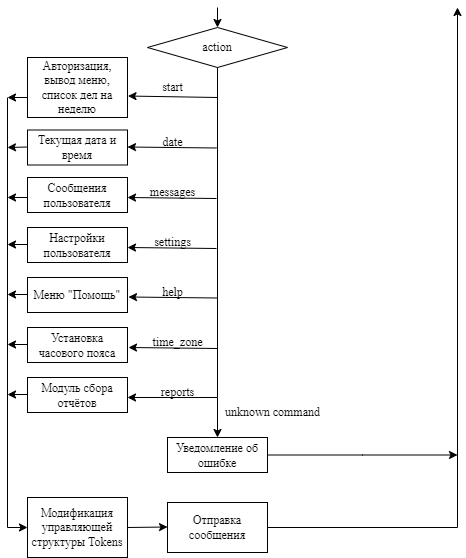

The diagram above was exported from draw.io. Its source (the exported page's mxGraphModel, read from the mxfile embedded in the PNG):
<mxGraphModel dx="1194" dy="728" grid="1" gridSize="10" guides="1" tooltips="1" connect="1" arrows="1" fold="1" page="1" pageScale="1" pageWidth="1100" pageHeight="850" background="none" math="0" shadow="0">
  <root>
    <mxCell id="0" />
    <mxCell id="1" parent="0" />
    <mxCell id="GydJiVa6w5yHV-AoEWcU-37" value="" style="edgeStyle=segmentEdgeStyle;endArrow=classic;html=1;curved=0;rounded=0;endSize=6;startSize=6;exitX=1;exitY=0.5;exitDx=0;exitDy=0;" parent="1" source="GydJiVa6w5yHV-AoEWcU-51" edge="1">
      <mxGeometry width="50" height="50" relative="1" as="geometry">
        <mxPoint x="740" y="740" as="sourcePoint" />
        <mxPoint x="790" y="810" as="targetPoint" />
        <Array as="points">
          <mxPoint x="790" y="1330" />
        </Array>
      </mxGeometry>
    </mxCell>
    <mxCell id="GydJiVa6w5yHV-AoEWcU-51" value="&lt;font style=&quot;font-size: 12px;&quot; face=&quot;Times New Roman&quot;&gt;Отправка сообщения&lt;/font&gt;" style="rounded=0;whiteSpace=wrap;html=1;" parent="1" vertex="1">
      <mxGeometry x="500" y="1305" width="100" height="50" as="geometry" />
    </mxCell>
    <mxCell id="DsWHekYgy49XnMRuWNNR-1" value="&lt;font face=&quot;Times New Roman&quot;&gt;action&lt;/font&gt;" style="rhombus;whiteSpace=wrap;html=1;" parent="1" vertex="1">
      <mxGeometry x="480" y="830" width="140" height="40" as="geometry" />
    </mxCell>
    <mxCell id="DsWHekYgy49XnMRuWNNR-2" value="" style="endArrow=classic;html=1;rounded=0;" parent="1" edge="1">
      <mxGeometry width="50" height="50" relative="1" as="geometry">
        <mxPoint x="550" y="810" as="sourcePoint" />
        <mxPoint x="550" y="830" as="targetPoint" />
      </mxGeometry>
    </mxCell>
    <mxCell id="DsWHekYgy49XnMRuWNNR-4" value="&lt;font face=&quot;Times New Roman&quot;&gt;Авторизация, вывод меню, список дел на неделю&lt;/font&gt;" style="rounded=0;whiteSpace=wrap;html=1;" parent="1" vertex="1">
      <mxGeometry x="360" y="860" width="100" height="60" as="geometry" />
    </mxCell>
    <mxCell id="DsWHekYgy49XnMRuWNNR-5" value="&lt;font face=&quot;Times New Roman&quot;&gt;start&lt;/font&gt;" style="text;html=1;align=center;verticalAlign=middle;resizable=0;points=[];autosize=1;strokeColor=none;fillColor=none;" parent="1" vertex="1">
      <mxGeometry x="485" y="875" width="40" height="30" as="geometry" />
    </mxCell>
    <mxCell id="DsWHekYgy49XnMRuWNNR-6" value="&lt;font face=&quot;Times New Roman&quot;&gt;date&lt;/font&gt;" style="text;html=1;align=center;verticalAlign=middle;resizable=0;points=[];autosize=1;strokeColor=none;fillColor=none;" parent="1" vertex="1">
      <mxGeometry x="485" y="930" width="40" height="30" as="geometry" />
    </mxCell>
    <mxCell id="DsWHekYgy49XnMRuWNNR-7" value="&lt;font face=&quot;Times New Roman&quot;&gt;messages&lt;/font&gt;" style="text;html=1;align=center;verticalAlign=middle;resizable=0;points=[];autosize=1;strokeColor=none;fillColor=none;" parent="1" vertex="1">
      <mxGeometry x="470" y="980" width="70" height="30" as="geometry" />
    </mxCell>
    <mxCell id="DsWHekYgy49XnMRuWNNR-8" value="&lt;font face=&quot;Times New Roman&quot;&gt;settings&lt;/font&gt;" style="text;html=1;align=center;verticalAlign=middle;resizable=0;points=[];autosize=1;strokeColor=none;fillColor=none;" parent="1" vertex="1">
      <mxGeometry x="475" y="1030" width="60" height="30" as="geometry" />
    </mxCell>
    <mxCell id="DsWHekYgy49XnMRuWNNR-9" value="&lt;font face=&quot;Times New Roman&quot;&gt;help&lt;/font&gt;" style="text;html=1;align=center;verticalAlign=middle;resizable=0;points=[];autosize=1;strokeColor=none;fillColor=none;" parent="1" vertex="1">
      <mxGeometry x="485" y="1080" width="40" height="30" as="geometry" />
    </mxCell>
    <mxCell id="DsWHekYgy49XnMRuWNNR-10" value="&lt;font face=&quot;Times New Roman&quot;&gt;time_zone&lt;/font&gt;" style="text;html=1;align=center;verticalAlign=middle;resizable=0;points=[];autosize=1;strokeColor=none;fillColor=none;" parent="1" vertex="1">
      <mxGeometry x="475" y="1130" width="70" height="30" as="geometry" />
    </mxCell>
    <mxCell id="DsWHekYgy49XnMRuWNNR-11" value="&lt;font face=&quot;Times New Roman&quot;&gt;reports&lt;/font&gt;" style="text;html=1;align=center;verticalAlign=middle;resizable=0;points=[];autosize=1;strokeColor=none;fillColor=none;" parent="1" vertex="1">
      <mxGeometry x="480" y="1180" width="60" height="30" as="geometry" />
    </mxCell>
    <mxCell id="DsWHekYgy49XnMRuWNNR-12" value="&lt;font face=&quot;Times New Roman&quot;&gt;Модификация управляющей структуры Tokens&lt;/font&gt;" style="rounded=0;whiteSpace=wrap;html=1;" parent="1" vertex="1">
      <mxGeometry x="360" y="1300" width="100" height="60" as="geometry" />
    </mxCell>
    <mxCell id="DsWHekYgy49XnMRuWNNR-13" value="&lt;font face=&quot;Times New Roman&quot;&gt;Текущая дата и время&lt;/font&gt;" style="rounded=0;whiteSpace=wrap;html=1;" parent="1" vertex="1">
      <mxGeometry x="360" y="932.5" width="100" height="35" as="geometry" />
    </mxCell>
    <mxCell id="DsWHekYgy49XnMRuWNNR-14" value="&lt;font face=&quot;Times New Roman&quot;&gt;Сообщения пользователя&lt;/font&gt;" style="rounded=0;whiteSpace=wrap;html=1;" parent="1" vertex="1">
      <mxGeometry x="360" y="980" width="100" height="35" as="geometry" />
    </mxCell>
    <mxCell id="DsWHekYgy49XnMRuWNNR-15" value="&lt;font face=&quot;Times New Roman&quot;&gt;Настройки пользователя&lt;/font&gt;" style="rounded=0;whiteSpace=wrap;html=1;" parent="1" vertex="1">
      <mxGeometry x="360" y="1030" width="100" height="35" as="geometry" />
    </mxCell>
    <mxCell id="DsWHekYgy49XnMRuWNNR-16" value="&lt;font face=&quot;Times New Roman&quot;&gt;Меню &quot;Помощь&quot;&lt;/font&gt;" style="rounded=0;whiteSpace=wrap;html=1;" parent="1" vertex="1">
      <mxGeometry x="360" y="1080" width="100" height="35" as="geometry" />
    </mxCell>
    <mxCell id="DsWHekYgy49XnMRuWNNR-17" value="&lt;font face=&quot;Times New Roman&quot;&gt;Установка часового пояса&lt;/font&gt;" style="rounded=0;whiteSpace=wrap;html=1;" parent="1" vertex="1">
      <mxGeometry x="360" y="1130" width="100" height="35" as="geometry" />
    </mxCell>
    <mxCell id="DsWHekYgy49XnMRuWNNR-18" value="&lt;font face=&quot;Times New Roman&quot;&gt;Модуль сбора отчётов&lt;/font&gt;" style="rounded=0;whiteSpace=wrap;html=1;" parent="1" vertex="1">
      <mxGeometry x="360" y="1180" width="100" height="35" as="geometry" />
    </mxCell>
    <mxCell id="DsWHekYgy49XnMRuWNNR-19" value="" style="endArrow=classic;html=1;rounded=0;entryX=1.005;entryY=0.642;entryDx=0;entryDy=0;entryPerimeter=0;" parent="1" target="DsWHekYgy49XnMRuWNNR-4" edge="1">
      <mxGeometry width="50" height="50" relative="1" as="geometry">
        <mxPoint x="550" y="900" as="sourcePoint" />
        <mxPoint x="520" y="900" as="targetPoint" />
      </mxGeometry>
    </mxCell>
    <mxCell id="DsWHekYgy49XnMRuWNNR-21" value="" style="endArrow=classic;html=1;rounded=0;entryX=1.005;entryY=0.642;entryDx=0;entryDy=0;entryPerimeter=0;" parent="1" edge="1">
      <mxGeometry width="50" height="50" relative="1" as="geometry">
        <mxPoint x="549" y="950.5" as="sourcePoint" />
        <mxPoint x="460" y="949.5" as="targetPoint" />
      </mxGeometry>
    </mxCell>
    <mxCell id="DsWHekYgy49XnMRuWNNR-22" value="" style="endArrow=classic;html=1;rounded=0;entryX=1.005;entryY=0.642;entryDx=0;entryDy=0;entryPerimeter=0;" parent="1" edge="1">
      <mxGeometry width="50" height="50" relative="1" as="geometry">
        <mxPoint x="549" y="1001" as="sourcePoint" />
        <mxPoint x="460" y="1000" as="targetPoint" />
      </mxGeometry>
    </mxCell>
    <mxCell id="DsWHekYgy49XnMRuWNNR-23" value="" style="endArrow=classic;html=1;rounded=0;entryX=1.005;entryY=0.642;entryDx=0;entryDy=0;entryPerimeter=0;" parent="1" edge="1">
      <mxGeometry width="50" height="50" relative="1" as="geometry">
        <mxPoint x="549" y="1051" as="sourcePoint" />
        <mxPoint x="460" y="1050" as="targetPoint" />
      </mxGeometry>
    </mxCell>
    <mxCell id="DsWHekYgy49XnMRuWNNR-24" value="" style="endArrow=classic;html=1;rounded=0;entryX=1.005;entryY=0.642;entryDx=0;entryDy=0;entryPerimeter=0;" parent="1" edge="1">
      <mxGeometry width="50" height="50" relative="1" as="geometry">
        <mxPoint x="550" y="1100.5" as="sourcePoint" />
        <mxPoint x="461" y="1099.5" as="targetPoint" />
      </mxGeometry>
    </mxCell>
    <mxCell id="DsWHekYgy49XnMRuWNNR-27" value="" style="endArrow=classic;html=1;rounded=0;entryX=1.005;entryY=0.642;entryDx=0;entryDy=0;entryPerimeter=0;" parent="1" edge="1">
      <mxGeometry width="50" height="50" relative="1" as="geometry">
        <mxPoint x="550" y="1151" as="sourcePoint" />
        <mxPoint x="461" y="1150" as="targetPoint" />
      </mxGeometry>
    </mxCell>
    <mxCell id="DsWHekYgy49XnMRuWNNR-29" value="" style="edgeStyle=segmentEdgeStyle;endArrow=classic;html=1;curved=0;rounded=0;endSize=6;startSize=6;exitX=0.5;exitY=1;exitDx=0;exitDy=0;" parent="1" source="DsWHekYgy49XnMRuWNNR-1" edge="1">
      <mxGeometry width="50" height="50" relative="1" as="geometry">
        <mxPoint x="600" y="925" as="sourcePoint" />
        <mxPoint x="460" y="1200" as="targetPoint" />
        <Array as="points">
          <mxPoint x="550" y="1200" />
        </Array>
      </mxGeometry>
    </mxCell>
    <mxCell id="DsWHekYgy49XnMRuWNNR-32" value="" style="endArrow=classic;html=1;rounded=0;" parent="1" edge="1">
      <mxGeometry width="50" height="50" relative="1" as="geometry">
        <mxPoint x="460" y="1330" as="sourcePoint" />
        <mxPoint x="500" y="1329.5" as="targetPoint" />
      </mxGeometry>
    </mxCell>
    <mxCell id="DsWHekYgy49XnMRuWNNR-34" value="" style="endArrow=classic;html=1;rounded=0;" parent="1" edge="1">
      <mxGeometry width="50" height="50" relative="1" as="geometry">
        <mxPoint x="360" y="900" as="sourcePoint" />
        <mxPoint x="340" y="900" as="targetPoint" />
      </mxGeometry>
    </mxCell>
    <mxCell id="DsWHekYgy49XnMRuWNNR-38" value="" style="endArrow=classic;html=1;rounded=0;" parent="1" edge="1">
      <mxGeometry width="50" height="50" relative="1" as="geometry">
        <mxPoint x="360" y="1197" as="sourcePoint" />
        <mxPoint x="340" y="1197" as="targetPoint" />
      </mxGeometry>
    </mxCell>
    <mxCell id="DsWHekYgy49XnMRuWNNR-39" value="" style="endArrow=classic;html=1;rounded=0;" parent="1" edge="1">
      <mxGeometry width="50" height="50" relative="1" as="geometry">
        <mxPoint x="360" y="1147" as="sourcePoint" />
        <mxPoint x="340" y="1147" as="targetPoint" />
      </mxGeometry>
    </mxCell>
    <mxCell id="DsWHekYgy49XnMRuWNNR-40" value="" style="endArrow=classic;html=1;rounded=0;" parent="1" edge="1">
      <mxGeometry width="50" height="50" relative="1" as="geometry">
        <mxPoint x="360" y="1097" as="sourcePoint" />
        <mxPoint x="340" y="1097" as="targetPoint" />
      </mxGeometry>
    </mxCell>
    <mxCell id="DsWHekYgy49XnMRuWNNR-41" value="" style="endArrow=classic;html=1;rounded=0;" parent="1" edge="1">
      <mxGeometry width="50" height="50" relative="1" as="geometry">
        <mxPoint x="360" y="1047" as="sourcePoint" />
        <mxPoint x="340" y="1047" as="targetPoint" />
      </mxGeometry>
    </mxCell>
    <mxCell id="DsWHekYgy49XnMRuWNNR-42" value="" style="endArrow=classic;html=1;rounded=0;" parent="1" edge="1">
      <mxGeometry width="50" height="50" relative="1" as="geometry">
        <mxPoint x="360" y="1000" as="sourcePoint" />
        <mxPoint x="340" y="1000" as="targetPoint" />
      </mxGeometry>
    </mxCell>
    <mxCell id="DsWHekYgy49XnMRuWNNR-43" value="" style="endArrow=classic;html=1;rounded=0;" parent="1" edge="1">
      <mxGeometry width="50" height="50" relative="1" as="geometry">
        <mxPoint x="360" y="949.5" as="sourcePoint" />
        <mxPoint x="340" y="950" as="targetPoint" />
      </mxGeometry>
    </mxCell>
    <mxCell id="DsWHekYgy49XnMRuWNNR-45" value="" style="edgeStyle=segmentEdgeStyle;endArrow=classic;html=1;curved=0;rounded=0;endSize=6;startSize=6;" parent="1" edge="1">
      <mxGeometry width="50" height="50" relative="1" as="geometry">
        <mxPoint x="340" y="900" as="sourcePoint" />
        <mxPoint x="360" y="1330" as="targetPoint" />
        <Array as="points">
          <mxPoint x="340" y="1330" />
          <mxPoint x="360" y="1330" />
        </Array>
      </mxGeometry>
    </mxCell>
    <mxCell id="XkMCz8WHFmBDRb8C-v3J-5" style="edgeStyle=orthogonalEdgeStyle;rounded=0;orthogonalLoop=1;jettySize=auto;html=1;" edge="1" parent="1" source="XkMCz8WHFmBDRb8C-v3J-2">
      <mxGeometry relative="1" as="geometry">
        <mxPoint x="790" y="1257.5" as="targetPoint" />
      </mxGeometry>
    </mxCell>
    <mxCell id="XkMCz8WHFmBDRb8C-v3J-2" value="&lt;font face=&quot;Times New Roman&quot;&gt;Уведомление об ошибке&lt;/font&gt;" style="rounded=0;whiteSpace=wrap;html=1;" vertex="1" parent="1">
      <mxGeometry x="500" y="1240" width="100" height="35" as="geometry" />
    </mxCell>
    <mxCell id="XkMCz8WHFmBDRb8C-v3J-3" value="" style="endArrow=classic;html=1;rounded=0;entryX=0.5;entryY=0;entryDx=0;entryDy=0;" edge="1" parent="1" target="XkMCz8WHFmBDRb8C-v3J-2">
      <mxGeometry width="50" height="50" relative="1" as="geometry">
        <mxPoint x="550" y="1200" as="sourcePoint" />
        <mxPoint x="550" y="1230" as="targetPoint" />
      </mxGeometry>
    </mxCell>
    <mxCell id="XkMCz8WHFmBDRb8C-v3J-4" value="&lt;font face=&quot;Times New Roman&quot;&gt;unknown command&lt;/font&gt;" style="text;html=1;align=center;verticalAlign=middle;resizable=0;points=[];autosize=1;strokeColor=none;fillColor=none;" vertex="1" parent="1">
      <mxGeometry x="545" y="1200" width="120" height="30" as="geometry" />
    </mxCell>
  </root>
</mxGraphModel>